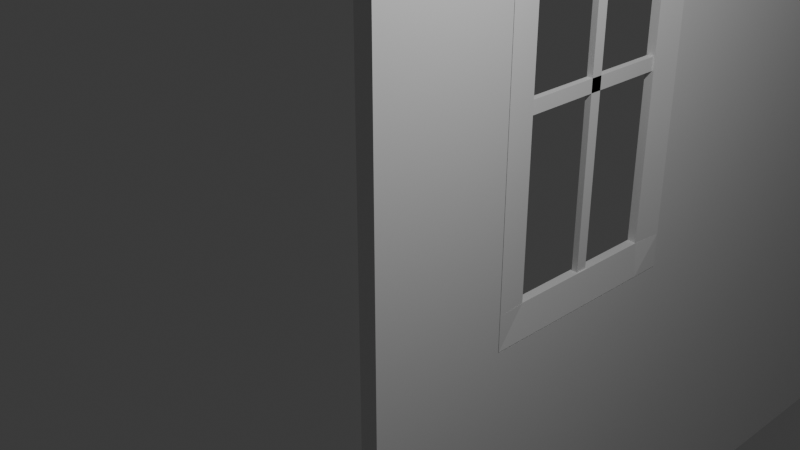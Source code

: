 # Source: window.blend  (saved by Blender 5.0.119; exported with 4.5.12 LTS)
import bpy
from mathutils import Matrix  # noqa: F401  (used for matrix-valued properties, if any)

bpy.ops.wm.read_factory_settings(use_empty=True)
scene = bpy.context.scene
scene.name = 'Scene'

# ---- collections
col_collection = bpy.data.collections.new('Collection'); scene.collection.children.link(col_collection)

# ---- materials (node trees are filled in below, after node groups)
mat_material = bpy.data.materials.new('Material')
mat_material.alpha_threshold = 0.0
mat_material.use_backface_culling_lightprobe_volume = False
mat_material.roughness = 0.5
mat_material.line_color = (0.0, 0.0, 0.0, 1.0)
mat_material_002 = bpy.data.materials.new('Material.002')

# ---- material node trees
mat_material.use_nodes = True; mat_material.node_tree.nodes.clear()
_N = mat_material.node_tree.nodes; _L = mat_material.node_tree.links
n0 = _N.new('ShaderNodeOutputMaterial'); n0.name = 'Material Output'; n0.location = (200, 100)
n1 = _N.new('ShaderNodeBsdfPrincipled'); n1.name = 'Principled BSDF'; n1.location = (-200, 100)
_L.new(n1.outputs[0], n0.inputs[0])
n0.is_active_output = True
mat_material_002.use_nodes = True; mat_material_002.node_tree.nodes.clear()
_N = mat_material_002.node_tree.nodes; _L = mat_material_002.node_tree.links
n0 = _N.new('ShaderNodeOutputMaterial'); n0.name = 'Material Output'; n0.location = (261, 79)
n1 = _N.new('ShaderNodeBsdfGlass'); n1.name = 'Glass BSDF'; n1.location = (-270, 105)
n2 = _N.new('ShaderNodeBsdfDiffuse'); n2.name = 'Diffuse BSDF'; n2.location = (-167, -110)
n3 = _N.new('ShaderNodeMixShader'); n3.name = 'Mix Shader'; n3.location = (39, 24)
n3.inputs[0].default_value = 0.006667
_L.new(n1.outputs[0], n3.inputs[1])
_L.new(n2.outputs[0], n3.inputs[2])
_L.new(n3.outputs[0], n0.inputs[0])
n0.is_active_output = True

# ---- world
world_world = bpy.data.worlds.new('World'); scene.world = world_world
world_world.use_nodes = True; world_world.node_tree.nodes.clear()
_N = world_world.node_tree.nodes; _L = world_world.node_tree.links
n0 = _N.new('ShaderNodeOutputWorld'); n0.name = 'World Output'; n0.location = (200, 100)
n1 = _N.new('ShaderNodeBackground'); n1.name = 'Background'; n1.location = (-200, 100)
n1.inputs[0].default_value = (0.05088, 0.05088, 0.05088, 1.0)
_L.new(n1.outputs[0], n0.inputs[0])
n0.is_active_output = True
world_world.color = (0.05088, 0.05088, 0.05088)
world_world.sun_shadow_jitter_overblur = 0.0

# ---- cameras
cam_camera = bpy.data.cameras.new('Camera')
cam_camera.clip_end = 100.0
cam_camera.ortho_scale = 7.314

# ---- lights
light_light = bpy.data.lights.new('Light', 'POINT')
light_light.energy = 1000.0
light_light.shadow_soft_size = 0.1

# ---- meshes
me_cube = bpy.data.meshes.new('Cube')
me_cube.from_pydata([(1.0, 1.0, 1.0), (1.0, 1.0, -1.0), (1.0, -1.0, 1.0), (1.0, -1.0, -1.0), (-1.0, 1.0, 1.0), (-1.0, 1.0, -1.0), (-1.0, -1.0, 1.0), (-1.0, -1.0, -1.0), (-1.0, -0.724, -0.317), (-1.0, -0.724, 0.5158), (-1.0, -0.2817, 0.5158), (-1.0, -0.2817, -0.317), (1.0, -0.2817, 0.5158), (1.0, -0.724, -0.317), (1.0, -0.724, 0.5158), (1.0, -0.2817, -0.317)], [], [(0, 4, 6, 2), (3, 2, 6, 7), (6, 9, 8, 7), (9, 6, 4, 5, 7, 8, 11, 10), (5, 1, 3, 7), (14, 2, 3, 13), (13, 3, 1, 0, 2, 14, 12, 15), (5, 4, 0, 1), (14, 9, 10, 12), (13, 8, 9, 14), (11, 8, 13, 15), (10, 11, 15, 12)])
_uv = me_cube.uv_layers.new(name='UVMap')
_uv.uv.foreach_set('vector', [0.625, 0.5, 0.875, 0.5, 0.875, 0.75, 0.625, 0.75, 0.375, 0.75, 0.625, 0.75, 0.625, 1.0, 0.375, 1.0, 0.625, 0.0, 0.5645, 0.0345, 0.4604, 0.0345, 0.375, 0.0, 0.5645, 0.0345, 0.625, 0.0, 0.625, 0.25, 0.375, 0.25, 0.375, 0.0, 0.4604, 0.0345, 0.4604, 0.08979, 0.5645, 0.08979, 0.125, 0.5, 0.375, 0.5, 0.375, 0.75, 0.125, 0.75, 0.5645, 0.7155, 0.625, 0.75, 0.375, 0.75, 0.4604, 0.7155, 0.4604, 0.7155, 0.375, 0.75, 0.375, 0.5, 0.625, 0.5, 0.625, 0.75, 0.5645, 0.7155, 0.5645, 0.6602, 0.4604, 0.6602, 0.375, 0.25, 0.625, 0.25, 0.625, 0.5, 0.375, 0.5, 0.6416, 0.75, 0.8206, 0.75, 0.8206, 0.5, 0.6416, 0.5, 0.375, 0.7666, 0.375, 0.9456, 0.625, 0.9456, 0.625, 0.7666, 0.1794, 0.5, 0.1794, 0.75, 0.3584, 0.75, 0.3584, 0.5, 0.625, 0.3044, 0.375, 0.3044, 0.375, 0.4834, 0.625, 0.4834])
me_cube.materials.append(mat_material)
me_cube.use_mirror_vertex_groups = False
me_cube.update()
me_cube_011 = bpy.data.meshes.new('Cube.011')
me_cube_011.from_pydata([(-5.196, 2.195, 1.085), (-5.196, 0.3266, 1.085), (-5.196, 2.195, 1.155), (-5.196, 0.3266, 1.155), (-2.104, 2.195, 1.085), (-2.104, 0.3266, 1.085), (-2.104, 2.195, 1.155), (-2.104, 0.3266, 1.155), (-5.9, 2.151, 0.1867), (-5.9, 2.151, 2.054), (-7.3, 2.499, 0.1867), (-7.3, 2.499, 2.054), (-1.4, 2.151, 0.1867), (-1.4, 2.151, 2.054), (1.526e-05, 2.499, 0.1867), (1.526e-05, 2.499, 2.054), (-7.3, 3.576e-07, 0.1867), (-7.3, 2.384e-07, 2.054), (-5.9, 0.3473, 0.1867), (-5.9, 0.3473, 2.054), (1.526e-05, 3.576e-07, 0.1867), (1.526e-05, 2.384e-07, 2.054), (-1.4, 0.3473, 0.1867), (-1.4, 0.3473, 2.054), (-7.3, 2.499, 2.054), (-7.3, 2.384e-07, 2.054), (-7.3, 2.499, 2.241), (-7.3, 2.384e-07, 2.241), (1.526e-05, 2.499, 2.054), (1.526e-05, 2.384e-07, 2.054), (1.526e-05, 2.499, 2.241), (1.526e-05, 2.384e-07, 2.241), (-7.3, 2.499, 1.192e-07), (-7.3, 2.384e-07, 1.192e-07), (-7.3, 2.499, 0.1867), (-7.3, 2.384e-07, 0.1867), (1.526e-05, 2.499, 1.192e-07), (1.526e-05, 2.384e-07, 1.192e-07), (1.526e-05, 2.499, 0.1867), (1.526e-05, 2.384e-07, 0.1867), (-5.196, 1.195, 0.1867), (-5.196, 1.195, 2.054), (-5.196, 1.326, 0.1867), (-5.196, 1.326, 2.054), (-2.104, 1.195, 0.1867), (-2.104, 1.195, 2.054), (-2.104, 1.326, 0.1867), (-2.104, 1.326, 2.054), (-5.891, 0.3473, 2.054), (-7.3, 0.3473, 2.241), (1.526e-05, 0.3473, 2.241), (-1.409, 0.3473, 2.054), (-7.3, 2.141, 2.241), (1.526e-05, 2.141, 2.241), (-1.409, 2.141, 2.054), (-5.891, 2.141, 2.054), (-7.3, 0.3473, 1.192e-07), (-5.958, 0.3473, 0.1867), (-1.342, 0.3473, 0.1867), (1.526e-05, 0.3473, 1.192e-07), (-5.958, 2.151, 0.1867), (-1.342, 2.151, 0.1867), (1.526e-05, 2.151, 1.192e-07), (-7.3, 2.151, 1.192e-07), (-7.3, 2.499, 2.166), (-7.3, 2.384e-07, 2.166), (1.526e-05, 2.499, 2.166), (1.526e-05, 2.384e-07, 2.166), (-0.5638, 0.3473, 2.166), (-6.736, 0.3473, 2.166), (-6.736, 2.141, 2.166), (-0.5638, 2.141, 2.166)], [], [(0, 1, 3, 2), (2, 3, 7, 6), (6, 7, 5, 4), (4, 5, 1, 0), (2, 6, 4, 0), (7, 3, 1, 5), (8, 9, 11, 10), (10, 11, 15, 14), (14, 15, 13, 12), (12, 13, 9, 8), (10, 14, 12, 8), (15, 11, 9, 13), (16, 17, 19, 18), (18, 19, 23, 22), (22, 23, 21, 20), (20, 21, 17, 16), (18, 22, 20, 16), (23, 19, 17, 21), (69, 65, 27, 49), (49, 27, 31, 50), (68, 67, 29, 51), (51, 29, 25, 48), (64, 66, 28, 24), (67, 65, 25, 29), (56, 33, 35, 57), (57, 35, 39, 58), (58, 39, 37, 59), (59, 37, 33, 56), (34, 38, 36, 32), (39, 35, 33, 37), (40, 41, 43, 42), (42, 43, 47, 46), (46, 47, 45, 44), (44, 45, 41, 40), (42, 46, 44, 40), (47, 43, 41, 45), (54, 51, 48, 55), (71, 68, 51, 54), (52, 49, 50, 53), (70, 69, 49, 52), (64, 70, 52, 26), (26, 52, 53, 30), (66, 71, 54, 28), (28, 54, 55, 24), (62, 59, 56, 63), (61, 58, 59, 62), (60, 57, 58, 61), (63, 56, 57, 60), (32, 63, 60, 34), (34, 60, 61, 38), (38, 61, 62, 36), (36, 62, 63, 32), (30, 53, 71, 66), (24, 55, 70, 64), (55, 48, 69, 70), (53, 50, 68, 71), (31, 27, 65, 67), (26, 30, 66, 64), (50, 31, 67, 68), (48, 25, 65, 69)])
me_cube_011.polygons.foreach_set('material_index', [1, 1, 1, 1, 1, 1, 1, 1, 1, 1, 1, 1, 1, 1, 1, 1, 1, 1, 1, 1, 1, 1, 1, 1, 1, 1, 1, 1, 1, 1, 1, 1, 1, 1, 1, 1, 1, 1, 1, 1, 1, 1, 1, 1, 1, 1, 1, 1, 1, 1, 1, 1, 1, 1, 1, 1, 1, 1, 1, 1])
_uv = me_cube_011.uv_layers.new(name='UVMap')
_uv.uv.foreach_set('vector', [0.375, 0.0, 0.625, 0.0, 0.625, 0.25, 0.375, 0.25, 0.375, 0.25, 0.625, 0.25, 0.625, 0.5, 0.375, 0.5, 0.375, 0.5, 0.625, 0.5, 0.625, 0.75, 0.375, 0.75, 0.375, 0.75, 0.625, 0.75, 0.625, 1.0, 0.375, 1.0, 0.125, 0.5, 0.375, 0.5, 0.375, 0.75, 0.125, 0.75, 0.625, 0.5, 0.875, 0.5, 0.875, 0.75, 0.625, 0.75, 0.375, 0.0, 0.625, 0.0, 0.625, 0.25, 0.375, 0.25, 0.375, 0.25, 0.625, 0.25, 0.625, 0.5, 0.375, 0.5, 0.375, 0.5, 0.625, 0.5, 0.625, 0.75, 0.375, 0.75, 0.375, 0.75, 0.625, 0.75, 0.625, 1.0, 0.375, 1.0, 0.125, 0.5, 0.375, 0.5, 0.375, 0.75, 0.125, 0.75, 0.625, 0.5, 0.875, 0.5, 0.875, 0.75, 0.625, 0.75, 0.375, 0.0, 0.625, 0.0, 0.625, 0.25, 0.375, 0.25, 0.375, 0.25, 0.625, 0.25, 0.625, 0.5, 0.375, 0.5, 0.375, 0.5, 0.625, 0.5, 0.625, 0.75, 0.375, 0.75, 0.375, 0.75, 0.625, 0.75, 0.625, 1.0, 0.375, 1.0, 0.125, 0.5, 0.375, 0.5, 0.375, 0.75, 0.125, 0.75, 0.625, 0.5, 0.875, 0.5, 0.875, 0.75, 0.625, 0.75, 0.5903, 0.15, 0.625, 0.15, 0.625, 0.25, 0.5903, 0.25, 0.5903, 0.25, 0.625, 0.25, 0.625, 0.5, 0.5903, 0.5, 0.5903, 0.6, 0.625, 0.6, 0.625, 0.75, 0.5903, 0.75, 0.5903, 0.75, 0.625, 0.75, 0.625, 1.0, 0.5903, 1.0, 0.125, 0.6, 0.375, 0.6, 0.375, 0.75, 0.125, 0.75, 0.625, 0.6, 0.875, 0.6, 0.875, 0.75, 0.625, 0.75, 0.5903, 0.0, 0.625, 0.0, 0.625, 0.25, 0.5903, 0.25, 0.5903, 0.25, 0.625, 0.25, 0.625, 0.5, 0.5903, 0.5, 0.5903, 0.5, 0.625, 0.5, 0.625, 0.75, 0.5903, 0.75, 0.5903, 0.75, 0.625, 0.75, 0.625, 1.0, 0.5903, 1.0, 0.125, 0.5, 0.375, 0.5, 0.375, 0.75, 0.125, 0.75, 0.625, 0.5, 0.875, 0.5, 0.875, 0.75, 0.625, 0.75, 0.375, 0.0, 0.625, 0.0, 0.625, 0.25, 0.375, 0.25, 0.375, 0.25, 0.625, 0.25, 0.625, 0.5, 0.375, 0.5, 0.375, 0.5, 0.625, 0.5, 0.625, 0.75, 0.375, 0.75, 0.375, 0.75, 0.625, 0.75, 0.625, 1.0, 0.375, 1.0, 0.125, 0.5, 0.375, 0.5, 0.375, 0.75, 0.125, 0.75, 0.625, 0.5, 0.875, 0.5, 0.875, 0.75, 0.625, 0.75, 0.4108, 0.75, 0.5903, 0.75, 0.5903, 1.0, 0.4108, 1.0, 0.4108, 0.6, 0.5903, 0.6, 0.5903, 0.75, 0.4108, 0.75, 0.4108, 0.25, 0.5903, 0.25, 0.5903, 0.5, 0.4108, 0.5, 0.4108, 0.15, 0.5903, 0.15, 0.5903, 0.25, 0.4108, 0.25, 0.125, 0.6, 0.125, 0.6, 0.125, 0.5, 0.125, 0.5, 0.125, 0.5, 0.125, 0.5, 0.4108, 0.5, 0.375, 0.5, 0.375, 0.6, 0.4108, 0.6, 0.4108, 0.75, 0.375, 0.75, 0.375, 0.75, 0.4108, 0.75, 0.125, 0.75, 0.125, 0.75, 0.4097, 0.75, 0.5903, 0.75, 0.5903, 1.0, 0.4097, 1.0, 0.4097, 0.5, 0.5903, 0.5, 0.5903, 0.75, 0.4097, 0.75, 0.4097, 0.25, 0.5903, 0.25, 0.5903, 0.5, 0.4097, 0.5, 0.4097, 0.0, 0.5903, 0.0, 0.5903, 0.25, 0.4097, 0.25, 0.375, 0.0, 0.4097, 0.0, 0.4097, 0.25, 0.375, 0.25, 0.375, 0.25, 0.4097, 0.25, 0.4097, 0.5, 0.375, 0.5, 0.375, 0.5, 0.4097, 0.5, 0.4097, 0.75, 0.375, 0.75, 0.375, 0.75, 0.4097, 0.75, 0.4097, 1.0, 0.375, 1.0, 0.375, 0.5, 0.4108, 0.5, 0.4108, 0.6, 0.375, 0.6, 0.125, 0.75, 0.125, 0.75, 0.125, 0.6, 0.125, 0.6, 0.4108, 0.0, 0.5903, 0.0, 0.5903, 0.15, 0.4108, 0.15, 0.4108, 0.5, 0.5903, 0.5, 0.5903, 0.6, 0.4108, 0.6, 0.625, 0.5, 0.625, 0.25, 0.625, 0.15, 0.625, 0.6, 0.125, 0.5, 0.375, 0.5, 0.375, 0.6, 0.125, 0.6, 0.5903, 0.5, 0.625, 0.5, 0.625, 0.6, 0.5903, 0.6, 0.5903, 0.0, 0.625, 0.0, 0.625, 0.15, 0.5903, 0.15])
me_cube_011.materials.append(mat_material_002)
me_cube_011.materials.append(None)
me_cube_011.update()

# ---- objects
ob_cube = bpy.data.objects.new('Cube', me_cube)
ob_light = bpy.data.objects.new('Light', light_light)
ob_camera = bpy.data.objects.new('Camera', cam_camera)
ob_cube_001 = bpy.data.objects.new('Cube.001', me_cube_011)

# ---- transforms, parenting, visibility, modifiers, constraints
ob_cube.location = (0.0, 6.548, 0.0)
ob_cube.scale = (-0.1245, 7.0, 7.0)
ob_cube.lock_rotations_4d = False
ob_cube.empty_display_type = 'ARROWS'
ob_cube.lineart.crease_threshold = 0.0
ob_light.location = (4.076, 1.005, 5.904)
ob_light.rotation_euler = (0.6503, 0.05522, 1.866)
ob_light.lock_rotations_4d = False
ob_light.empty_display_type = 'ARROWS'
ob_light.color = (0.0, 0.0, 0.0, 0.0)
ob_light.lineart.crease_threshold = 0.0
ob_camera.location = (7.359, -6.926, 4.958)
ob_camera.rotation_euler = (1.109, 0.0, 0.8149)
ob_camera.lock_rotations_4d = False
ob_camera.empty_display_type = 'ARROWS'
ob_camera.color = (0.0, 0.0, 0.0, 0.0)
ob_camera.display_type = 'WIRE'
ob_camera.lineart.crease_threshold = 0.0
ob_cube_001.location = (0.127, 1.485, -2.209)
ob_cube_001.scale = (0.0274, 1.24, 2.613)

# ---- collection membership
col_collection.objects.link(ob_cube)
col_collection.objects.link(ob_light)
col_collection.objects.link(ob_camera)
col_collection.objects.link(ob_cube_001)

# ---- scene / render settings (as saved in the file)
scene.camera = ob_camera
scene.frame_start = 1; scene.frame_end = 250; scene.frame_set(1)
scene.render.engine = 'BLENDER_EEVEE_NEXT'
scene.render.bake_bias = 0.0
scene.render.bake_samples = 0
scene.cycles.sampling_pattern = 'TABULATED_SOBOL'
scene.eevee.use_volume_custom_range = False
bpy.context.view_layer.update()
